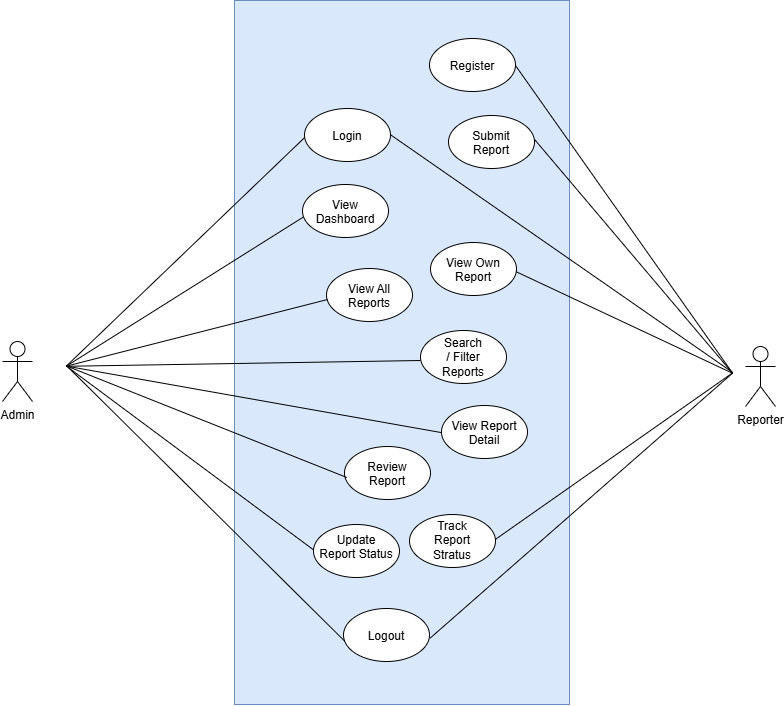

The diagram above was exported from draw.io. Its source (the exported page's mxGraphModel, read from the mxfile embedded in the PNG):
<mxGraphModel dx="2189" dy="1200" grid="0" gridSize="10" guides="0" tooltips="1" connect="0" arrows="0" fold="1" page="1" pageScale="1" pageWidth="1169" pageHeight="827" background="light-dark(#FFFFFF,#121212)" math="0" shadow="0">
  <root>
    <mxCell id="0" />
    <mxCell id="1" parent="0" />
    <mxCell id="x3FJqs_DpTYUl2P7zoLH-2" parent="1" style="rounded=0;whiteSpace=wrap;html=1;fillColor=#dae8fc;strokeColor=#6c8ebf;" value="" vertex="1">
      <mxGeometry height="704" width="335" x="458" y="68" as="geometry" />
    </mxCell>
    <mxCell id="x3FJqs_DpTYUl2P7zoLH-3" parent="1" style="ellipse;whiteSpace=wrap;html=1;shapeInside=1;" value="Login" vertex="1">
      <mxGeometry height="53" width="86" x="528" y="176" as="geometry" />
    </mxCell>
    <mxCell id="x3FJqs_DpTYUl2P7zoLH-4" parent="1" style="ellipse;whiteSpace=wrap;html=1;shapeInside=1;" value="Submit Report" vertex="1">
      <mxGeometry height="53" width="86" x="672" y="183" as="geometry" />
    </mxCell>
    <mxCell id="x3FJqs_DpTYUl2P7zoLH-5" parent="1" style="ellipse;whiteSpace=wrap;html=1;shapeInside=1;" value="View Dashboard" vertex="1">
      <mxGeometry height="53" width="86" x="526" y="252" as="geometry" />
    </mxCell>
    <mxCell id="x3FJqs_DpTYUl2P7zoLH-6" parent="1" style="ellipse;whiteSpace=wrap;html=1;shapeInside=1;" value="View Own Report" vertex="1">
      <mxGeometry height="53" width="86" x="654" y="310" as="geometry" />
    </mxCell>
    <mxCell id="x3FJqs_DpTYUl2P7zoLH-7" parent="1" style="ellipse;whiteSpace=wrap;html=1;shapeInside=1;" value="View All Reports" vertex="1">
      <mxGeometry height="53" width="86" x="550" y="336" as="geometry" />
    </mxCell>
    <mxCell id="x3FJqs_DpTYUl2P7zoLH-8" parent="1" style="ellipse;whiteSpace=wrap;html=1;shapeInside=1;" value="Search / Filter Reports" vertex="1">
      <mxGeometry height="53" width="86" x="644" y="398" as="geometry" />
    </mxCell>
    <mxCell id="x3FJqs_DpTYUl2P7zoLH-9" parent="1" style="ellipse;whiteSpace=wrap;html=1;shapeInside=1;" value="View Report Detail" vertex="1">
      <mxGeometry height="53" width="86" x="665" y="473" as="geometry" />
    </mxCell>
    <mxCell id="x3FJqs_DpTYUl2P7zoLH-10" parent="1" style="ellipse;whiteSpace=wrap;html=1;shapeInside=1;" value="Review Report" vertex="1">
      <mxGeometry height="53" width="86" x="568" y="514" as="geometry" />
    </mxCell>
    <mxCell id="x3FJqs_DpTYUl2P7zoLH-11" parent="1" style="ellipse;whiteSpace=wrap;html=1;shapeInside=1;" value="Update Report Status" vertex="1">
      <mxGeometry height="53" width="86" x="537" y="592" as="geometry" />
    </mxCell>
    <mxCell id="x3FJqs_DpTYUl2P7zoLH-12" parent="1" style="ellipse;whiteSpace=wrap;html=1;shapeInside=1;" value="Register" vertex="1">
      <mxGeometry height="53" width="86" x="653" y="106" as="geometry" />
    </mxCell>
    <mxCell id="x3FJqs_DpTYUl2P7zoLH-13" parent="1" style="ellipse;whiteSpace=wrap;html=1;shapeInside=1;" value="Track Report Stratus" vertex="1">
      <mxGeometry height="53" width="86" x="633" y="582" as="geometry" />
    </mxCell>
    <mxCell id="x3FJqs_DpTYUl2P7zoLH-14" parent="1" style="ellipse;whiteSpace=wrap;html=1;shapeInside=1;" value="Logout" vertex="1">
      <mxGeometry height="53" width="86" x="567" y="676" as="geometry" />
    </mxCell>
    <mxCell id="x3FJqs_DpTYUl2P7zoLH-16" parent="1" style="shape=umlActor;verticalLabelPosition=bottom;verticalAlign=top;html=1;outlineConnect=0;" value="Admin" vertex="1">
      <mxGeometry height="60" width="30" x="226" y="409" as="geometry" />
    </mxCell>
    <mxCell id="x3FJqs_DpTYUl2P7zoLH-17" parent="1" style="shape=umlActor;verticalLabelPosition=bottom;verticalAlign=top;html=1;outlineConnect=0;" value="Reporter" vertex="1">
      <mxGeometry height="60" width="30" x="969" y="414" as="geometry" />
    </mxCell>
    <mxCell id="x3FJqs_DpTYUl2P7zoLH-18" edge="1" parent="1" source="x3FJqs_DpTYUl2P7zoLH-12" style="endArrow=none;html=1;rounded=0;exitX=1.003;exitY=0.517;exitDx=0;exitDy=0;exitPerimeter=0;" value="">
      <mxGeometry height="50" relative="1" width="50" as="geometry">
        <mxPoint x="734" y="123" as="sourcePoint" />
        <mxPoint x="956.25" y="440.9" as="targetPoint" />
      </mxGeometry>
    </mxCell>
    <mxCell id="x3FJqs_DpTYUl2P7zoLH-19" edge="1" parent="1" source="x3FJqs_DpTYUl2P7zoLH-4" style="endArrow=none;html=1;rounded=0;exitX=1;exitY=0.451;exitDx=0;exitDy=0;exitPerimeter=0;" value="">
      <mxGeometry height="50" relative="1" width="50" as="geometry">
        <mxPoint x="739" y="227" as="sourcePoint" />
        <mxPoint x="956.11" y="440.75" as="targetPoint" />
      </mxGeometry>
    </mxCell>
    <mxCell id="x3FJqs_DpTYUl2P7zoLH-20" edge="1" parent="1" source="x3FJqs_DpTYUl2P7zoLH-6" style="endArrow=none;html=1;rounded=0;exitX=0.993;exitY=0.549;exitDx=0;exitDy=0;exitPerimeter=0;" value="">
      <mxGeometry height="50" relative="1" width="50" as="geometry">
        <mxPoint x="744" y="333" as="sourcePoint" />
        <mxPoint x="955.98" y="440.72" as="targetPoint" />
      </mxGeometry>
    </mxCell>
    <mxCell id="x3FJqs_DpTYUl2P7zoLH-21" edge="1" parent="1" source="x3FJqs_DpTYUl2P7zoLH-13" style="endArrow=none;html=1;rounded=0;exitX=0.998;exitY=0.471;exitDx=0;exitDy=0;exitPerimeter=0;" value="">
      <mxGeometry height="50" relative="1" width="50" as="geometry">
        <mxPoint x="735.19" y="620.15" as="sourcePoint" />
        <mxPoint x="955.53" y="440.77" as="targetPoint" />
      </mxGeometry>
    </mxCell>
    <mxCell id="x3FJqs_DpTYUl2P7zoLH-22" edge="1" parent="1" source="x3FJqs_DpTYUl2P7zoLH-14" style="endArrow=none;html=1;rounded=0;exitX=1.009;exitY=0.557;exitDx=0;exitDy=0;exitPerimeter=0;" value="">
      <mxGeometry height="50" relative="1" width="50" as="geometry">
        <mxPoint x="666.26" y="702.36" as="sourcePoint" />
        <mxPoint x="956.01" y="440.7" as="targetPoint" />
      </mxGeometry>
    </mxCell>
    <mxCell id="x3FJqs_DpTYUl2P7zoLH-24" edge="1" parent="1" style="endArrow=none;html=1;rounded=0;entryX=1;entryY=0.495;entryDx=0;entryDy=0;entryPerimeter=0;" target="x3FJqs_DpTYUl2P7zoLH-3" value="">
      <mxGeometry height="50" relative="1" width="50" as="geometry">
        <mxPoint x="956.01" y="439.85" as="sourcePoint" />
        <mxPoint x="407" y="343" as="targetPoint" />
      </mxGeometry>
    </mxCell>
    <mxCell id="x3FJqs_DpTYUl2P7zoLH-25" edge="1" parent="1" style="endArrow=none;html=1;rounded=0;entryX=0.001;entryY=0.549;entryDx=0;entryDy=0;entryPerimeter=0;" target="x3FJqs_DpTYUl2P7zoLH-3" value="">
      <mxGeometry height="50" relative="1" width="50" as="geometry">
        <mxPoint x="289.59" y="433.84" as="sourcePoint" />
        <mxPoint x="433" y="330" as="targetPoint" />
      </mxGeometry>
    </mxCell>
    <mxCell id="x3FJqs_DpTYUl2P7zoLH-26" edge="1" parent="1" style="endArrow=none;html=1;rounded=0;entryX=0.005;entryY=0.619;entryDx=0;entryDy=0;entryPerimeter=0;" target="x3FJqs_DpTYUl2P7zoLH-5" value="">
      <mxGeometry height="50" relative="1" width="50" as="geometry">
        <mxPoint x="289.91" y="433.58" as="sourcePoint" />
        <mxPoint x="433" y="330" as="targetPoint" />
      </mxGeometry>
    </mxCell>
    <mxCell id="x3FJqs_DpTYUl2P7zoLH-27" edge="1" parent="1" style="endArrow=none;html=1;rounded=0;entryX=0.01;entryY=0.586;entryDx=0;entryDy=0;entryPerimeter=0;" target="x3FJqs_DpTYUl2P7zoLH-7" value="">
      <mxGeometry height="50" relative="1" width="50" as="geometry">
        <mxPoint x="289.98" y="433.61" as="sourcePoint" />
        <mxPoint x="528.67" y="396.22" as="targetPoint" />
      </mxGeometry>
    </mxCell>
    <mxCell id="x3FJqs_DpTYUl2P7zoLH-28" edge="1" parent="1" style="endArrow=none;html=1;rounded=0;entryX=-0.002;entryY=0.511;entryDx=0;entryDy=0;entryPerimeter=0;" target="x3FJqs_DpTYUl2P7zoLH-9" value="">
      <mxGeometry height="50" relative="1" width="50" as="geometry">
        <mxPoint x="289.84" y="433.61" as="sourcePoint" />
        <mxPoint x="394" y="461" as="targetPoint" />
      </mxGeometry>
    </mxCell>
    <mxCell id="x3FJqs_DpTYUl2P7zoLH-29" edge="1" parent="1" style="endArrow=none;html=1;rounded=0;entryX=0;entryY=0.566;entryDx=0;entryDy=0;entryPerimeter=0;" target="x3FJqs_DpTYUl2P7zoLH-8" value="">
      <mxGeometry height="50" relative="1" width="50" as="geometry">
        <mxPoint x="290.16" y="433.78" as="sourcePoint" />
        <mxPoint x="644.06" y="427.61" as="targetPoint" />
      </mxGeometry>
    </mxCell>
    <mxCell id="x3FJqs_DpTYUl2P7zoLH-30" edge="1" parent="1" style="endArrow=none;html=1;rounded=0;entryX=0.027;entryY=0.585;entryDx=0;entryDy=0;entryPerimeter=0;" target="x3FJqs_DpTYUl2P7zoLH-10" value="">
      <mxGeometry height="50" relative="1" width="50" as="geometry">
        <mxPoint x="289.96" y="433.45" as="sourcePoint" />
        <mxPoint x="583" y="532" as="targetPoint" />
      </mxGeometry>
    </mxCell>
    <mxCell id="x3FJqs_DpTYUl2P7zoLH-31" edge="1" parent="1" style="endArrow=none;html=1;rounded=0;entryX=-0.002;entryY=0.476;entryDx=0;entryDy=0;entryPerimeter=0;" target="x3FJqs_DpTYUl2P7zoLH-11" value="">
      <mxGeometry height="50" relative="1" width="50" as="geometry">
        <mxPoint x="290.05" y="433.72" as="sourcePoint" />
        <mxPoint x="776" y="604" as="targetPoint" />
      </mxGeometry>
    </mxCell>
    <mxCell id="x3FJqs_DpTYUl2P7zoLH-32" edge="1" parent="1" style="endArrow=none;html=1;rounded=0;entryX=0.015;entryY=0.618;entryDx=0;entryDy=0;entryPerimeter=0;" target="x3FJqs_DpTYUl2P7zoLH-14" value="">
      <mxGeometry height="50" relative="1" width="50" as="geometry">
        <mxPoint x="290.14" y="433.24" as="sourcePoint" />
        <mxPoint x="657" y="640" as="targetPoint" />
      </mxGeometry>
    </mxCell>
  </root>
</mxGraphModel>